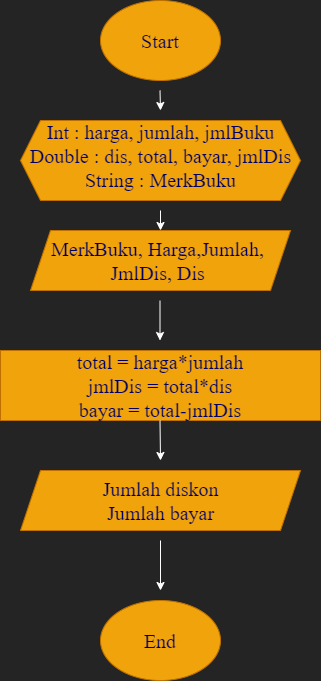

The diagram above was exported from draw.io. Its source (the exported page's mxGraphModel, read from the mxfile embedded in the PNG):
<mxGraphModel dx="219" dy="299" grid="1" gridSize="10" guides="1" tooltips="1" connect="1" arrows="1" fold="1" page="1" pageScale="1" pageWidth="850" pageHeight="1100" background="#242424" math="0" shadow="0">
  <root>
    <mxCell id="0" />
    <mxCell id="1" parent="0" />
    <mxCell id="2" value="" style="ellipse;whiteSpace=wrap;html=1;fillColor=#f0a30a;fontColor=#000000;strokeColor=#BD7000;fontFamily=Times New Roman;" parent="1" vertex="1">
      <mxGeometry x="260" width="120" height="80" as="geometry" />
    </mxCell>
    <mxCell id="3" value="Start" style="text;strokeColor=none;align=center;fillColor=none;html=1;verticalAlign=middle;whiteSpace=wrap;rounded=0;fontFamily=Times New Roman;fontColor=#000066;fontSize=20;" parent="1" vertex="1">
      <mxGeometry x="250" y="10" width="140" height="60" as="geometry" />
    </mxCell>
    <mxCell id="4" value="" style="shape=hexagon;perimeter=hexagonPerimeter2;whiteSpace=wrap;html=1;fixedSize=1;fontFamily=Times New Roman;fontSize=20;fontColor=#000000;fillColor=#f0a30a;strokeColor=#BD7000;" parent="1" vertex="1">
      <mxGeometry x="180" y="120" width="280" height="80" as="geometry" />
    </mxCell>
    <mxCell id="5" value="Int : harga, jumlah, jmlBuku&lt;br&gt;Double : dis, total, bayar, jmlDis&lt;br&gt;String : MerkBuku" style="text;strokeColor=none;align=center;fillColor=none;html=1;verticalAlign=middle;whiteSpace=wrap;rounded=0;fontFamily=Times New Roman;fontSize=20;fontColor=#000066;" parent="1" vertex="1">
      <mxGeometry x="177.5" y="100" width="285" height="110" as="geometry" />
    </mxCell>
    <mxCell id="6" value="" style="shape=parallelogram;perimeter=parallelogramPerimeter;whiteSpace=wrap;html=1;fixedSize=1;fontFamily=Times New Roman;fontSize=20;fontColor=#000000;fillColor=#f0a30a;strokeColor=#BD7000;" parent="1" vertex="1">
      <mxGeometry x="190" y="230" width="260" height="60" as="geometry" />
    </mxCell>
    <mxCell id="7" value="MerkBuku, Harga,Jumlah, JmlDis, Dis" style="text;strokeColor=none;align=center;fillColor=none;html=1;verticalAlign=middle;whiteSpace=wrap;rounded=0;fontFamily=Times New Roman;fontSize=20;fontColor=#000066;" parent="1" vertex="1">
      <mxGeometry x="195" y="237.5" width="245" height="45" as="geometry" />
    </mxCell>
    <mxCell id="8" value="" style="rounded=0;whiteSpace=wrap;html=1;fontFamily=Times New Roman;fontSize=20;fontColor=#000000;fillColor=#f0a30a;strokeColor=#BD7000;" parent="1" vertex="1">
      <mxGeometry x="160" y="350" width="320" height="70" as="geometry" />
    </mxCell>
    <mxCell id="9" value="total = harga*jumlah&lt;br&gt;jmlDis = total*dis&lt;br&gt;bayar = total-jmlDis" style="text;strokeColor=none;align=center;fillColor=none;html=1;verticalAlign=middle;whiteSpace=wrap;rounded=0;fontFamily=Times New Roman;fontSize=20;fontColor=#000066;" parent="1" vertex="1">
      <mxGeometry x="190" y="370" width="260" height="30" as="geometry" />
    </mxCell>
    <mxCell id="13" style="edgeStyle=none;html=1;exitX=0;exitY=1;exitDx=0;exitDy=0;fontFamily=Times New Roman;fontSize=20;fontColor=#000066;" parent="1" source="10" target="11" edge="1">
      <mxGeometry relative="1" as="geometry" />
    </mxCell>
    <mxCell id="10" value="" style="shape=parallelogram;perimeter=parallelogramPerimeter;whiteSpace=wrap;html=1;fixedSize=1;fontFamily=Times New Roman;fontSize=20;fontColor=#000000;fillColor=#f0a30a;strokeColor=#BD7000;" parent="1" vertex="1">
      <mxGeometry x="180" y="470" width="280" height="60" as="geometry" />
    </mxCell>
    <mxCell id="11" value="Jumlah diskon&lt;br&gt;Jumlah bayar" style="text;strokeColor=none;align=center;fillColor=none;html=1;verticalAlign=middle;whiteSpace=wrap;rounded=0;fontFamily=Times New Roman;fontSize=20;fontColor=#000066;" parent="1" vertex="1">
      <mxGeometry x="257.5" y="485" width="125" height="30" as="geometry" />
    </mxCell>
    <mxCell id="12" value="" style="ellipse;whiteSpace=wrap;html=1;fontFamily=Times New Roman;fontSize=20;fontColor=#000000;fillColor=#f0a30a;strokeColor=#BD7000;" parent="1" vertex="1">
      <mxGeometry x="260" y="600" width="120" height="80" as="geometry" />
    </mxCell>
    <mxCell id="14" value="End" style="text;strokeColor=none;align=center;fillColor=none;html=1;verticalAlign=middle;whiteSpace=wrap;rounded=0;fontFamily=Times New Roman;fontSize=20;fontColor=#000066;" parent="1" vertex="1">
      <mxGeometry x="290" y="625" width="60" height="30" as="geometry" />
    </mxCell>
    <mxCell id="18" value="" style="endArrow=classic;html=1;fontFamily=Times New Roman;fontSize=20;fontColor=#000066;strokeColor=#FFFFFF;targetPerimeterSpacing=0;" parent="1" edge="1">
      <mxGeometry width="50" height="50" relative="1" as="geometry">
        <mxPoint x="320" y="540" as="sourcePoint" />
        <mxPoint x="320" y="590" as="targetPoint" />
      </mxGeometry>
    </mxCell>
    <mxCell id="19" value="" style="endArrow=classic;html=1;fontFamily=Times New Roman;fontSize=20;fontColor=#000066;strokeColor=#FFFFFF;targetPerimeterSpacing=0;" parent="1" edge="1">
      <mxGeometry width="50" height="50" relative="1" as="geometry">
        <mxPoint x="319.5" y="420" as="sourcePoint" />
        <mxPoint x="320" y="460" as="targetPoint" />
      </mxGeometry>
    </mxCell>
    <mxCell id="20" value="" style="endArrow=classic;html=1;fontFamily=Times New Roman;fontSize=20;fontColor=#000066;strokeColor=#FFFFFF;targetPerimeterSpacing=0;" parent="1" edge="1">
      <mxGeometry width="50" height="50" relative="1" as="geometry">
        <mxPoint x="319.5" y="300" as="sourcePoint" />
        <mxPoint x="319.5" y="340" as="targetPoint" />
      </mxGeometry>
    </mxCell>
    <mxCell id="21" value="" style="endArrow=classic;html=1;fontFamily=Times New Roman;fontSize=20;fontColor=#000066;strokeColor=#FFFFFF;targetPerimeterSpacing=0;" parent="1" edge="1">
      <mxGeometry width="50" height="50" relative="1" as="geometry">
        <mxPoint x="320" y="210" as="sourcePoint" />
        <mxPoint x="320" y="230" as="targetPoint" />
      </mxGeometry>
    </mxCell>
    <mxCell id="22" value="" style="endArrow=classic;html=1;fontFamily=Times New Roman;fontSize=20;fontColor=#000066;strokeColor=#FFFFFF;targetPerimeterSpacing=0;" parent="1" edge="1">
      <mxGeometry width="50" height="50" relative="1" as="geometry">
        <mxPoint x="319.5" y="90" as="sourcePoint" />
        <mxPoint x="320" y="110" as="targetPoint" />
      </mxGeometry>
    </mxCell>
  </root>
</mxGraphModel>